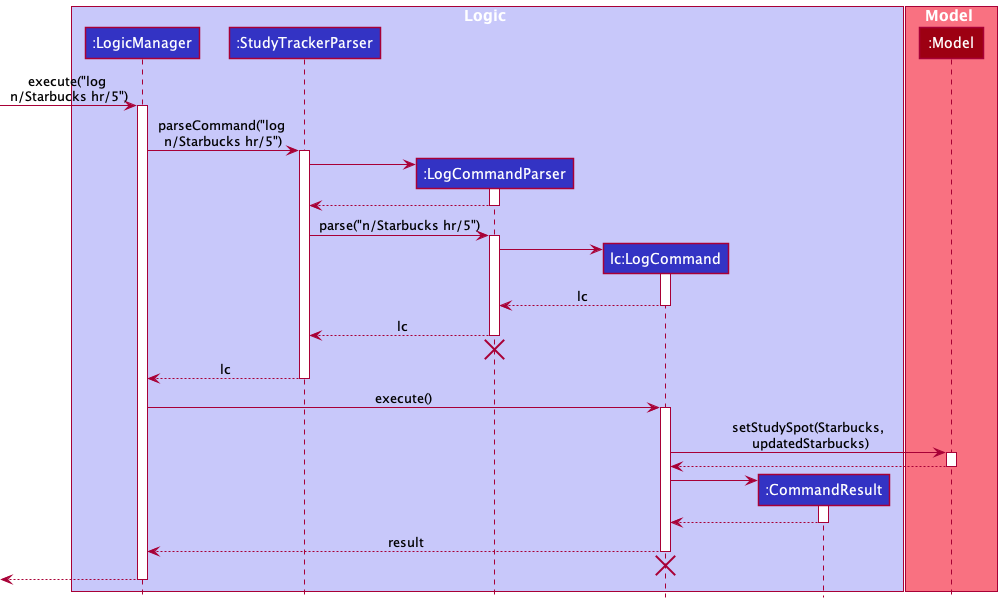

The diagram above was rendered by PlantUML. Its source (embedded in the PNG):
@startuml
!include style.puml

box Logic LOGIC_COLOR_T1
participant ":LogicManager" as LogicManager LOGIC_COLOR
participant ":StudyTrackerParser" as StudyTrackerParser LOGIC_COLOR
participant ":LogCommandParser" as LogCommandParser LOGIC_COLOR
participant "lc:LogCommand" as LogCommand LOGIC_COLOR
participant ":CommandResult" as CommandResult LOGIC_COLOR
end box

box Model MODEL_COLOR_T1
participant ":Model" as Model MODEL_COLOR
end box

[-> LogicManager : execute("log \nn/Starbucks hr/5")
activate LogicManager

LogicManager -> StudyTrackerParser : parseCommand("log \nn/Starbucks hr/5")
activate StudyTrackerParser

create LogCommandParser
StudyTrackerParser -> LogCommandParser
activate LogCommandParser

LogCommandParser --> StudyTrackerParser
deactivate LogCommandParser

StudyTrackerParser -> LogCommandParser : parse("n/Starbucks hr/5")
activate LogCommandParser

create LogCommand
LogCommandParser -> LogCommand
activate LogCommand

LogCommand --> LogCommandParser : lc
deactivate LogCommand

LogCommandParser --> StudyTrackerParser : lc
deactivate LogCommandParser
'Hidden arrow to position the destroy marker below the end of the activation bar.
LogCommandParser -[hidden]-> StudyTrackerParser
destroy LogCommandParser

StudyTrackerParser --> LogicManager : lc
deactivate StudyTrackerParser

LogicManager -> LogCommand : execute()
activate LogCommand

LogCommand -> Model : setStudySpot(Starbucks,\n updatedStarbucks)
activate Model

Model --> LogCommand
deactivate Model

create CommandResult
LogCommand -> CommandResult
activate CommandResult

CommandResult --> LogCommand
deactivate CommandResult

LogCommand --> LogicManager : result
deactivate LogCommand
'Hidden arrow to position the destroy marker below the end of the activation bar.
LogCommand -[hidden]-> StudyTrackerParser
destroy LogCommand

[<--LogicManager
deactivate LogicManager
@enduml